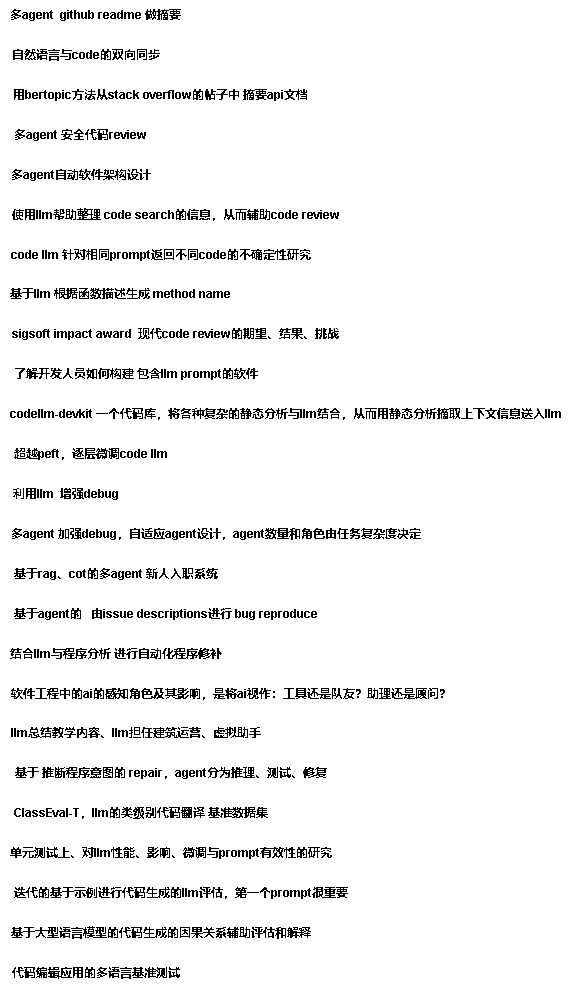

The diagram above was exported from draw.io. Its source (the exported page's mxGraphModel, read from the mxfile embedded in the PNG):
<mxGraphModel dx="2334" dy="518" grid="1" gridSize="10" guides="1" tooltips="1" connect="1" arrows="1" fold="1" page="1" pageScale="1" pageWidth="1654" pageHeight="2336" math="0" shadow="0">
  <root>
    <mxCell id="0" />
    <mxCell id="1" parent="0" />
    <mxCell id="Gufo-D4RydAcwqzmuS1q-1" value="&lt;b&gt;多agent&amp;nbsp; github readme 做摘要&lt;/b&gt;" style="text;html=1;align=center;verticalAlign=middle;resizable=0;points=[];autosize=1;strokeColor=none;fillColor=none;" vertex="1" parent="1">
      <mxGeometry x="-1360" y="240" width="190" height="30" as="geometry" />
    </mxCell>
    <mxCell id="BQhQ5aEvd39HQjGkQrqZ-5" value="&lt;b&gt;自然语言与code的双向同步&lt;/b&gt;" style="text;html=1;align=center;verticalAlign=middle;resizable=0;points=[];autosize=1;strokeColor=none;fillColor=none;" vertex="1" parent="1">
      <mxGeometry x="-1360" y="280" width="170" height="30" as="geometry" />
    </mxCell>
    <mxCell id="BQhQ5aEvd39HQjGkQrqZ-6" value="&lt;b&gt;用bertopic方法从stack overflow的帖子中 摘要api文档&lt;/b&gt;" style="text;html=1;align=center;verticalAlign=middle;resizable=0;points=[];autosize=1;strokeColor=none;fillColor=none;" vertex="1" parent="1">
      <mxGeometry x="-1360" y="320" width="320" height="30" as="geometry" />
    </mxCell>
    <mxCell id="BQhQ5aEvd39HQjGkQrqZ-7" value="&lt;b&gt;多agent 安全代码review&lt;/b&gt;" style="text;html=1;align=center;verticalAlign=middle;resizable=0;points=[];autosize=1;strokeColor=none;fillColor=none;" vertex="1" parent="1">
      <mxGeometry x="-1360" y="360" width="160" height="30" as="geometry" />
    </mxCell>
    <mxCell id="BQhQ5aEvd39HQjGkQrqZ-8" value="&lt;b&gt;多agent自动软件架构设计&lt;/b&gt;" style="text;html=1;align=center;verticalAlign=middle;resizable=0;points=[];autosize=1;strokeColor=none;fillColor=none;" vertex="1" parent="1">
      <mxGeometry x="-1360" y="400" width="160" height="30" as="geometry" />
    </mxCell>
    <mxCell id="BQhQ5aEvd39HQjGkQrqZ-9" value="&lt;b&gt;使用llm帮助整理 code search的信息，从而辅助code review&lt;/b&gt;" style="text;html=1;align=center;verticalAlign=middle;resizable=0;points=[];autosize=1;strokeColor=none;fillColor=none;" vertex="1" parent="1">
      <mxGeometry x="-1360" y="440" width="350" height="30" as="geometry" />
    </mxCell>
    <mxCell id="BQhQ5aEvd39HQjGkQrqZ-10" value="&lt;b&gt;code llm 针对相同prompt返回不同code的不确定性研究&lt;/b&gt;" style="text;html=1;align=center;verticalAlign=middle;resizable=0;points=[];autosize=1;strokeColor=none;fillColor=none;" vertex="1" parent="1">
      <mxGeometry x="-1360" y="480" width="320" height="30" as="geometry" />
    </mxCell>
    <mxCell id="BQhQ5aEvd39HQjGkQrqZ-11" value="&lt;b&gt;基于llm 根据函数描述生成 method name&lt;/b&gt;" style="text;html=1;align=center;verticalAlign=middle;resizable=0;points=[];autosize=1;strokeColor=none;fillColor=none;" vertex="1" parent="1">
      <mxGeometry x="-1360" y="519" width="240" height="30" as="geometry" />
    </mxCell>
    <mxCell id="BQhQ5aEvd39HQjGkQrqZ-12" value="&lt;b&gt;sigsoft impact award&amp;nbsp; 现代code review的期望、结果、挑战&lt;/b&gt;" style="text;html=1;align=center;verticalAlign=middle;resizable=0;points=[];autosize=1;strokeColor=none;fillColor=none;" vertex="1" parent="1">
      <mxGeometry x="-1360" y="559" width="350" height="30" as="geometry" />
    </mxCell>
    <mxCell id="BQhQ5aEvd39HQjGkQrqZ-13" value="&lt;b&gt;了解开发人员如何构建 包含llm prompt的软件&lt;/b&gt;" style="text;html=1;align=center;verticalAlign=middle;resizable=0;points=[];autosize=1;strokeColor=none;fillColor=none;" vertex="1" parent="1">
      <mxGeometry x="-1360" y="599" width="270" height="30" as="geometry" />
    </mxCell>
    <mxCell id="BQhQ5aEvd39HQjGkQrqZ-14" value="&lt;b&gt;codellm-devkit 一个代码库，将各种复杂的静态分析与llm结合，从而用静态分析摘取上下文信息送入llm&lt;/b&gt;" style="text;html=1;align=center;verticalAlign=middle;resizable=0;points=[];autosize=1;strokeColor=none;fillColor=none;" vertex="1" parent="1">
      <mxGeometry x="-1360" y="639" width="570" height="30" as="geometry" />
    </mxCell>
    <mxCell id="BQhQ5aEvd39HQjGkQrqZ-15" value="&lt;b&gt;超越peft，逐层微调code llm&lt;/b&gt;" style="text;html=1;align=center;verticalAlign=middle;resizable=0;points=[];autosize=1;strokeColor=none;fillColor=none;" vertex="1" parent="1">
      <mxGeometry x="-1360" y="679" width="180" height="30" as="geometry" />
    </mxCell>
    <mxCell id="BQhQ5aEvd39HQjGkQrqZ-16" value="&lt;b&gt;利用llm&amp;nbsp; 增强debug&lt;/b&gt;" style="text;html=1;align=center;verticalAlign=middle;resizable=0;points=[];autosize=1;strokeColor=none;fillColor=none;" vertex="1" parent="1">
      <mxGeometry x="-1360" y="719" width="130" height="30" as="geometry" />
    </mxCell>
    <mxCell id="BQhQ5aEvd39HQjGkQrqZ-17" value="&lt;b&gt;多agent 加强debug，自适应agent设计，agent数量和角色由任务复杂度决定&lt;/b&gt;" style="text;html=1;align=center;verticalAlign=middle;resizable=0;points=[];autosize=1;strokeColor=none;fillColor=none;" vertex="1" parent="1">
      <mxGeometry x="-1360" y="759" width="430" height="30" as="geometry" />
    </mxCell>
    <mxCell id="BQhQ5aEvd39HQjGkQrqZ-18" value="&lt;b&gt;基于rag、cot的多agent 新人入职系统&lt;/b&gt;" style="text;html=1;align=center;verticalAlign=middle;resizable=0;points=[];autosize=1;strokeColor=none;fillColor=none;" vertex="1" parent="1">
      <mxGeometry x="-1360" y="799" width="230" height="30" as="geometry" />
    </mxCell>
    <mxCell id="BQhQ5aEvd39HQjGkQrqZ-20" value="&lt;b&gt;基于agent的&amp;nbsp; &amp;nbsp;由issue descriptions进行 bug reproduce&lt;/b&gt;" style="text;html=1;align=center;verticalAlign=middle;resizable=0;points=[];autosize=1;strokeColor=none;fillColor=none;" vertex="1" parent="1">
      <mxGeometry x="-1360" y="839" width="330" height="30" as="geometry" />
    </mxCell>
    <mxCell id="BQhQ5aEvd39HQjGkQrqZ-21" value="&lt;b&gt;结合llm与程序分析 进行自动化程序修补&lt;/b&gt;" style="text;html=1;align=center;verticalAlign=middle;resizable=0;points=[];autosize=1;strokeColor=none;fillColor=none;" vertex="1" parent="1">
      <mxGeometry x="-1360" y="879" width="230" height="30" as="geometry" />
    </mxCell>
    <mxCell id="BQhQ5aEvd39HQjGkQrqZ-22" value="&lt;b&gt;软件工程中的ai的感知角色及其影响，是将ai视作：工具还是队友？助理还是顾问？&lt;/b&gt;" style="text;html=1;align=center;verticalAlign=middle;resizable=0;points=[];autosize=1;strokeColor=none;fillColor=none;" vertex="1" parent="1">
      <mxGeometry x="-1360" y="919" width="460" height="30" as="geometry" />
    </mxCell>
    <mxCell id="BQhQ5aEvd39HQjGkQrqZ-24" value="&lt;b&gt;llm总结教学内容、llm担任建筑运营、虚拟助手&lt;/b&gt;" style="text;html=1;align=center;verticalAlign=middle;resizable=0;points=[];autosize=1;strokeColor=none;fillColor=none;" vertex="1" parent="1">
      <mxGeometry x="-1360" y="958" width="270" height="30" as="geometry" />
    </mxCell>
    <mxCell id="BQhQ5aEvd39HQjGkQrqZ-25" value="&lt;b&gt;基于 推断程序意图的 repair，agent分为推理、测试、修复&lt;/b&gt;" style="text;html=1;align=center;verticalAlign=middle;resizable=0;points=[];autosize=1;strokeColor=none;fillColor=none;" vertex="1" parent="1">
      <mxGeometry x="-1360" y="998" width="340" height="30" as="geometry" />
    </mxCell>
    <mxCell id="BQhQ5aEvd39HQjGkQrqZ-26" value="&lt;b&gt;ClassEval-T，llm的类级别代码翻译 基准数据集&lt;/b&gt;" style="text;html=1;align=center;verticalAlign=middle;resizable=0;points=[];autosize=1;strokeColor=none;fillColor=none;" vertex="1" parent="1">
      <mxGeometry x="-1360" y="1038" width="280" height="30" as="geometry" />
    </mxCell>
    <mxCell id="BQhQ5aEvd39HQjGkQrqZ-28" value="&lt;b&gt;单元测试上、对llm性能、影响、微调与prompt有效性的研究&lt;/b&gt;" style="text;html=1;align=center;verticalAlign=middle;resizable=0;points=[];autosize=1;strokeColor=none;fillColor=none;" vertex="1" parent="1">
      <mxGeometry x="-1360" y="1078" width="340" height="30" as="geometry" />
    </mxCell>
    <mxCell id="BQhQ5aEvd39HQjGkQrqZ-29" value="&lt;b&gt;迭代的基于示例进行代码生成的llm评估，第一个prompt很重要&lt;/b&gt;" style="text;html=1;align=center;verticalAlign=middle;resizable=0;points=[];autosize=1;strokeColor=none;fillColor=none;" vertex="1" parent="1">
      <mxGeometry x="-1360" y="1118" width="360" height="30" as="geometry" />
    </mxCell>
    <mxCell id="BQhQ5aEvd39HQjGkQrqZ-31" value="&lt;b&gt;基于大型语言模型的代码生成的因果关系辅助评估和解释&lt;/b&gt;" style="text;html=1;align=center;verticalAlign=middle;resizable=0;points=[];autosize=1;strokeColor=none;fillColor=none;" vertex="1" parent="1">
      <mxGeometry x="-1360" y="1158" width="320" height="30" as="geometry" />
    </mxCell>
    <mxCell id="BQhQ5aEvd39HQjGkQrqZ-34" value="&lt;b&gt;代码编辑应用的多语言基准测试&lt;/b&gt;" style="text;html=1;align=center;verticalAlign=middle;resizable=0;points=[];autosize=1;strokeColor=none;fillColor=none;fontFamily=Helvetica;fontSize=12;fontColor=default;" vertex="1" parent="1">
      <mxGeometry x="-1360" y="1198" width="190" height="30" as="geometry" />
    </mxCell>
  </root>
</mxGraphModel>